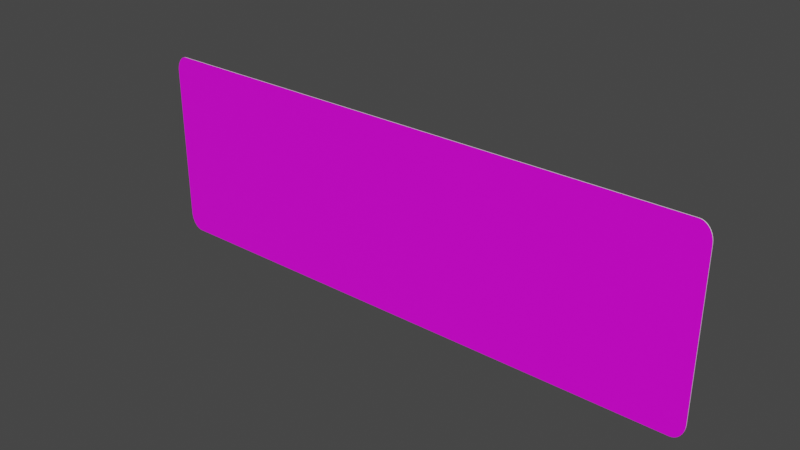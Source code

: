 # Source: rechteck_500_1500.blend  (saved by Blender 3.2.14; exported with 4.5.12 LTS)
import bpy
from mathutils import Matrix  # noqa: F401  (used for matrix-valued properties, if any)

bpy.ops.wm.read_factory_settings(use_empty=True)
scene = bpy.context.scene
scene.name = 'Scene'

# ---- collections
col_collection = bpy.data.collections.new('Collection'); scene.collection.children.link(col_collection)

# ---- images (referenced by path relative to the original .blend; pixels are not part of the script)
import os
ASSET_DIR = os.environ.get("B2B_ASSET_DIR", "")  # directory of the original .blend (textures are referenced by path, not embedded)
HERE = os.path.dirname(os.path.abspath(__file__))  # packed textures are extracted next to this script under _unpacked/

def load_image(name, relpath, width, height, colorspace="sRGB"):
    """Load a texture the original file referenced (path relative to the .blend, or extracted next to this script)."""
    p = next((c for c in (os.path.join(HERE, relpath), os.path.join(ASSET_DIR, relpath)) if relpath and os.path.exists(c)), "")
    if p:
        img = bpy.data.images.load(p, check_existing=True)
        img.name = name
    else:  # same state as the original file: an image datablock whose file is absent (Cycles renders it pink)
        img = bpy.data.images.new(name, width, height)
        img.source = "FILE"
        img.filepath = "//" + (relpath or name)
    img.colorspace_settings.name = colorspace
    return img
img_rohling_jpg = load_image('rohling.jpg', 'rohling.jpg', 1024, 1024, 'sRGB')

# ---- materials (node trees are filled in below, after node groups)
mat_material = bpy.data.materials.new('Material')
mat_material.alpha_threshold = 0.0
mat_material.use_transparent_shadow = False
mat_material.line_color = (0.0, 0.0, 0.0, 1.0)
mat_material_001 = bpy.data.materials.new('Material.001')
mat_material_001.use_transparent_shadow = False

# ---- material node trees
mat_material.use_nodes = True; mat_material.node_tree.nodes.clear()
_N = mat_material.node_tree.nodes; _L = mat_material.node_tree.links
n0 = _N.new('ShaderNodeOutputMaterial'); n0.name = 'Material Output'; n0.location = (300, 300)
n1 = _N.new('ShaderNodeBsdfPrincipled'); n1.name = 'Principled BSDF'; n1.location = (10, 300)
n1.distribution = 'GGX'
n1.subsurface_method = 'RANDOM_WALK_SKIN'
n1.inputs[2].default_value = 0.4
n1.inputs[3].default_value = 1.45
n1.inputs[27].default_value = (0.0, 0.0, 0.0, 1.0)
n1.inputs[28].default_value = 1.0
n2 = _N.new('ShaderNodeTexImage'); n2.name = 'Image Texture'; n2.location = (-280, 280)
n2.image = img_rohling_jpg
_L.new(n1.outputs[0], n0.inputs[0])
_L.new(n2.outputs[0], n1.inputs[0])
n0.is_active_output = True
mat_material_001.use_nodes = True; mat_material_001.node_tree.nodes.clear()
_N = mat_material_001.node_tree.nodes; _L = mat_material_001.node_tree.links
n0 = _N.new('ShaderNodeBsdfPrincipled'); n0.name = 'Principled BSDF'; n0.location = (10, 300)
n0.distribution = 'GGX'
n0.subsurface_method = 'RANDOM_WALK_SKIN'
n0.inputs[3].default_value = 1.45
n0.inputs[27].default_value = (0.0, 0.0, 0.0, 1.0)
n0.inputs[28].default_value = 1.0
n1 = _N.new('ShaderNodeOutputMaterial'); n1.name = 'Material Output'; n1.location = (300, 300)
_L.new(n0.outputs[0], n1.inputs[0])
n1.is_active_output = True

# ---- world
world_world = bpy.data.worlds.new('World'); scene.world = world_world
world_world.use_nodes = True; world_world.node_tree.nodes.clear()
_N = world_world.node_tree.nodes; _L = world_world.node_tree.links
n0 = _N.new('ShaderNodeOutputWorld'); n0.name = 'World Output'; n0.location = (300, 300)
n1 = _N.new('ShaderNodeBackground'); n1.name = 'Background'; n1.location = (10, 300)
n1.inputs[0].default_value = (0.05088, 0.05088, 0.05088, 1.0)
_L.new(n1.outputs[0], n0.inputs[0])
n0.is_active_output = True
world_world.color = (0.05088, 0.05088, 0.05088)
world_world.use_sun_shadow = False
world_world.sun_shadow_jitter_overblur = 0.0

# ---- meshes
me_plane = bpy.data.meshes.new('Plane')
me_plane.from_pydata([(-0.9556, 8.112e-09, -4.371e-08), (-1.0, 0.0444, -3.983e-08), (-0.9625, 0.0005466, -4.366e-08), (-0.9693, 0.002173, -4.352e-08), (-0.9758, 0.004839, -4.329e-08), (-0.9817, 0.00848, -4.297e-08), (-0.987, 0.013, -4.257e-08), (-0.9915, 0.0183, -4.211e-08), (-0.9952, 0.02424, -4.159e-08), (-0.9978, 0.03068, -4.103e-08), (-0.9995, 0.03745, -4.044e-08), (1.0, 0.0444, -3.983e-08), (0.9556, 3.659e-08, -4.371e-08), (0.9995, 0.03745, -4.044e-08), (0.9978, 0.03068, -4.103e-08), (0.9952, 0.02424, -4.159e-08), (0.9915, 0.0183, -4.211e-08), (0.987, 0.013, -4.257e-08), (0.9817, 0.00848, -4.297e-08), (0.9758, 0.004839, -4.329e-08), (0.9693, 0.002173, -4.352e-08), (0.9625, 0.0005467, -4.366e-08), (-1.0, 0.4556, -3.882e-09), (-0.9556, 0.5, -9.859e-15), (-0.9995, 0.4625, -3.274e-09), (-0.9978, 0.4693, -2.682e-09), (-0.9952, 0.4758, -2.119e-09), (-0.9915, 0.4817, -1.6e-09), (-0.987, 0.487, -1.137e-09), (-0.9817, 0.4915, -7.413e-10), (-0.9758, 0.4952, -4.231e-10), (-0.9693, 0.4978, -1.9e-10), (-0.9625, 0.4995, -4.78e-11), (0.9556, 0.5, 0.0), (1.0, 0.4556, -3.882e-09), (0.9625, 0.4995, -4.778e-11), (0.9693, 0.4978, -1.9e-10), (0.9758, 0.4952, -4.231e-10), (0.9817, 0.4915, -7.413e-10), (0.987, 0.487, -1.137e-09), (0.9915, 0.4817, -1.6e-09), (0.9952, 0.4758, -2.119e-09), (0.9978, 0.4693, -2.682e-09), (0.9995, 0.4625, -3.274e-09), (-0.9556, 0.5, 0.002), (-1.0, 0.4556, 0.002), (-0.9625, 0.4995, 0.002), (-0.9693, 0.4978, 0.002), (-0.9758, 0.4952, 0.002), (-0.9817, 0.4915, 0.002), (-0.987, 0.487, 0.002), (-0.9915, 0.4817, 0.002), (-0.9952, 0.4758, 0.002), (-0.9978, 0.4693, 0.002), (-0.9995, 0.4625, 0.002), (-1.0, 0.0444, 0.002), (-0.9556, -1.085e-08, 0.002), (-0.9995, 0.03745, 0.002), (-0.9978, 0.03068, 0.002), (-0.9952, 0.02424, 0.002), (-0.9915, 0.0183, 0.002), (-0.987, 0.013, 0.002), (-0.9817, 0.00848, 0.002), (-0.9758, 0.004839, 0.002), (-0.9693, 0.002173, 0.002), (-0.9625, 0.0005466, 0.002), (0.9556, 1.763e-08, 0.002), (1.0, 0.0444, 0.002), (0.9625, 0.0005467, 0.002), (0.9693, 0.002173, 0.002), (0.9758, 0.004839, 0.002), (0.9817, 0.00848, 0.002), (0.987, 0.013, 0.002), (0.9915, 0.0183, 0.002), (0.9952, 0.02424, 0.002), (0.9978, 0.03068, 0.002), (0.9995, 0.03745, 0.002), (1.0, 0.4556, 0.002), (0.9556, 0.5, 0.002), (0.9995, 0.4625, 0.002), (0.9978, 0.4693, 0.002), (0.9952, 0.4758, 0.002), (0.9915, 0.4817, 0.002), (0.987, 0.487, 0.002), (0.9817, 0.4915, 0.002), (0.9758, 0.4952, 0.002), (0.9693, 0.4978, 0.002), (0.9625, 0.4995, 0.002)], [], [(0, 12, 66, 56), (55, 57, 58, 59, 60, 61, 62, 63, 64, 65, 56, 66, 68, 69, 70, 71, 72, 73, 74, 75, 76, 67, 77, 79, 80, 81, 82, 83, 84, 85, 86, 87, 78, 44, 46, 47, 48, 49, 50, 51, 52, 53, 54, 45), (11, 34, 77, 67), (33, 23, 44, 78), (0, 2, 3, 4, 5, 6, 7, 8, 9, 10, 1, 22, 24, 25, 26, 27, 28, 29, 30, 31, 32, 23, 33, 35, 36, 37, 38, 39, 40, 41, 42, 43, 34, 11, 13, 14, 15, 16, 17, 18, 19, 20, 21, 12), (22, 45, 54, 24), (24, 54, 53, 25), (25, 53, 52, 26), (26, 52, 51, 27), (27, 51, 50, 28), (28, 50, 49, 29), (29, 49, 48, 30), (30, 48, 47, 31), (31, 47, 46, 32), (32, 46, 44, 23), (77, 34, 43, 79), (79, 43, 42, 80), (80, 42, 41, 81), (81, 41, 40, 82), (82, 40, 39, 83), (83, 39, 38, 84), (84, 38, 37, 85), (85, 37, 36, 86), (86, 36, 35, 87), (87, 35, 33, 78), (11, 67, 76, 13), (13, 76, 75, 14), (14, 75, 74, 15), (15, 74, 73, 16), (16, 73, 72, 17), (17, 72, 71, 18), (18, 71, 70, 19), (19, 70, 69, 20), (20, 69, 68, 21), (21, 68, 66, 12), (55, 1, 10, 57), (57, 10, 9, 58), (58, 9, 8, 59), (59, 8, 7, 60), (60, 7, 6, 61), (61, 6, 5, 62), (62, 5, 4, 63), (63, 4, 3, 64), (64, 3, 2, 65), (65, 2, 0, 56), (22, 1, 55, 45)])
me_plane.polygons.foreach_set('material_index', [1, 0, 1, 1, 1, 1, 1, 1, 1, 1, 1, 1, 1, 1, 1, 1, 1, 1, 1, 1, 1, 1, 1, 1, 1, 1, 1, 1, 1, 1, 1, 1, 1, 1, 1, 1, 1, 1, 1, 1, 1, 1, 1, 1, 1, 1])
_uv = me_plane.uv_layers.new(name='UVMap')
_uv.uv.foreach_set('vector', [0.0222, 0.0, 0.9778, 0.0, 0.9778, 0.0, 0.0222, 0.0, 0.001096, 0.09433, 0.001369, 0.08062, 0.002181, 0.06726, 0.003511, 0.05455, 0.005327, 0.04283, 0.007584, 0.03238, 0.01023, 0.02345, 0.01319, 0.01627, 0.0164, 0.01101, 0.01978, 0.0078, 0.02325, 0.006721, 0.9768, 0.006721, 0.9802, 0.0078, 0.9836, 0.01101, 0.9868, 0.01627, 0.9898, 0.02345, 0.9924, 0.03238, 0.9947, 0.04283, 0.9965, 0.05455, 0.9978, 0.06726, 0.9986, 0.08062, 0.9989, 0.09433, 0.9989, 0.9057, 0.9986, 0.9194, 0.9978, 0.9327, 0.9965, 0.9454, 0.9947, 0.9572, 0.9924, 0.9676, 0.9898, 0.9765, 0.9868, 0.9837, 0.9836, 0.989, 0.9802, 0.9922, 0.9768, 0.9933, 0.02325, 0.9933, 0.01978, 0.9922, 0.0164, 0.989, 0.01319, 0.9837, 0.01023, 0.9765, 0.007584, 0.9676, 0.005327, 0.9572, 0.003511, 0.9454, 0.002181, 0.9327, 0.001369, 0.9194, 0.001096, 0.9057, 1.0, 0.0888, 1.0, 0.9112, 1.0, 0.9112, 1.0, 0.0888, 0.9778, 1.0, 0.0222, 1.0, 0.0222, 1.0, 0.9778, 1.0, 0.0222, 0.0, 0.01873, 0.0003644, 0.01534, 0.001449, 0.01212, 0.003226, 0.009151, 0.005653, 0.002167, 0.00867, 0.001413, 0.0366, 0.0008066, 0.04849, 0.0003622, 0.06136, 9.111e-05, 0.07491, 0.0, 0.0888, 0.0, 0.9112, 9.111e-05, 0.9251, 0.0003622, 0.9386, 0.0008066, 0.9515, 0.001413, 0.9634, 0.002167, 0.9913, 0.009151, 0.9943, 0.01212, 0.9968, 0.01534, 0.9986, 0.01873, 0.9996, 0.0222, 1.0, 0.9778, 1.0, 0.9813, 0.9996, 0.9847, 0.9986, 0.9879, 0.9968, 0.9908, 0.9943, 0.9978, 0.9913, 0.9986, 0.9634, 0.9992, 0.9515, 0.9996, 0.9386, 0.9999, 0.9251, 1.0, 0.9112, 1.0, 0.0888, 0.9999, 0.07491, 0.9996, 0.06136, 0.9992, 0.04849, 0.9986, 0.0366, 0.9978, 0.00867, 0.9908, 0.005653, 0.9879, 0.003226, 0.9847, 0.001449, 0.9813, 0.0003644, 0.9778, 0.0, 0.0, 0.9112, 0.0, 0.9112, 9.111e-05, 0.9251, 9.111e-05, 0.9251, 9.111e-05, 0.9251, 9.111e-05, 0.9251, 0.0003622, 0.9386, 0.0003622, 0.9386, 0.0003622, 0.9386, 0.0003622, 0.9386, 0.0008066, 0.9515, 0.0008066, 0.9515, 0.0008066, 0.9515, 0.0008066, 0.9515, 0.001413, 0.9634, 0.001413, 0.9634, 0.001413, 0.9634, 0.001413, 0.9634, 0.002167, 0.9913, 0.002167, 0.9913, 0.002167, 0.9913, 0.002167, 0.9913, 0.009151, 0.9943, 0.009151, 0.9943, 0.009151, 0.9943, 0.009151, 0.9943, 0.01212, 0.9968, 0.01212, 0.9968, 0.01212, 0.9968, 0.01212, 0.9968, 0.01534, 0.9986, 0.01534, 0.9986, 0.01534, 0.9986, 0.01534, 0.9986, 0.01873, 0.9996, 0.01873, 0.9996, 0.01873, 0.9996, 0.01873, 0.9996, 0.0222, 1.0, 0.0222, 1.0, 1.0, 0.9112, 1.0, 0.9112, 0.9999, 0.9251, 0.9999, 0.9251, 0.9999, 0.9251, 0.9999, 0.9251, 0.9996, 0.9386, 0.9996, 0.9386, 0.9996, 0.9386, 0.9996, 0.9386, 0.9992, 0.9515, 0.9992, 0.9515, 0.9992, 0.9515, 0.9992, 0.9515, 0.9986, 0.9634, 0.9986, 0.9634, 0.9986, 0.9634, 0.9986, 0.9634, 0.9978, 0.9913, 0.9978, 0.9913, 0.9978, 0.9913, 0.9978, 0.9913, 0.9908, 0.9943, 0.9908, 0.9943, 0.9908, 0.9943, 0.9908, 0.9943, 0.9879, 0.9968, 0.9879, 0.9968, 0.9879, 0.9968, 0.9879, 0.9968, 0.9847, 0.9986, 0.9847, 0.9986, 0.9847, 0.9986, 0.9847, 0.9986, 0.9813, 0.9996, 0.9813, 0.9996, 0.9813, 0.9996, 0.9813, 0.9996, 0.9778, 1.0, 0.9778, 1.0, 1.0, 0.0888, 1.0, 0.0888, 0.9999, 0.07491, 0.9999, 0.07491, 0.9999, 0.07491, 0.9999, 0.07491, 0.9996, 0.06136, 0.9996, 0.06136, 0.9996, 0.06136, 0.9996, 0.06136, 0.9992, 0.04849, 0.9992, 0.04849, 0.9992, 0.04849, 0.9992, 0.04849, 0.9986, 0.0366, 0.9986, 0.0366, 0.9986, 0.0366, 0.9986, 0.0366, 0.9978, 0.00867, 0.9978, 0.00867, 0.9978, 0.00867, 0.9978, 0.00867, 0.9908, 0.005653, 0.9908, 0.005653, 0.9908, 0.005653, 0.9908, 0.005653, 0.9879, 0.003226, 0.9879, 0.003226, 0.9879, 0.003226, 0.9879, 0.003226, 0.9847, 0.001449, 0.9847, 0.001449, 0.9847, 0.001449, 0.9847, 0.001449, 0.9813, 0.0003644, 0.9813, 0.0003644, 0.9813, 0.0003644, 0.9813, 0.0003644, 0.9778, 0.0, 0.9778, 0.0, 0.0, 0.0888, 0.0, 0.0888, 9.111e-05, 0.07491, 9.111e-05, 0.07491, 9.111e-05, 0.07491, 9.111e-05, 0.07491, 0.0003622, 0.06136, 0.0003622, 0.06136, 0.0003622, 0.06136, 0.0003622, 0.06136, 0.0008066, 0.04849, 0.0008066, 0.04849, 0.0008066, 0.04849, 0.0008066, 0.04849, 0.001413, 0.0366, 0.001413, 0.0366, 0.001413, 0.0366, 0.001413, 0.0366, 0.002167, 0.00867, 0.002167, 0.00867, 0.002167, 0.00867, 0.002167, 0.00867, 0.009151, 0.005653, 0.009151, 0.005653, 0.009151, 0.005653, 0.009151, 0.005653, 0.01212, 0.003226, 0.01212, 0.003226, 0.01212, 0.003226, 0.01212, 0.003226, 0.01534, 0.001449, 0.01534, 0.001449, 0.01534, 0.001449, 0.01534, 0.001449, 0.01873, 0.0003644, 0.01873, 0.0003644, 0.01873, 0.0003644, 0.01873, 0.0003644, 0.0222, 0.0, 0.0222, 0.0, 0.0, 0.9112, 0.0, 0.0888, 0.0, 0.0888, 0.0, 0.9112])
me_plane.materials.append(mat_material)
me_plane.materials.append(mat_material_001)
me_plane.update()

# ---- objects
ob_plane = bpy.data.objects.new('Plane', me_plane)
ob_empty = bpy.data.objects.new('Empty', img_rohling_jpg)

# ---- transforms, parenting, visibility, modifiers, constraints
ob_plane.location = (0.0, 0.0, 0.0)
ob_plane.rotation_euler = (1.571, 0.0, 0.0)
ob_plane.scale = (0.75, 1.0, 1.0)
ob_empty.location = (0.0, 0.0, 0.2498)
ob_empty.rotation_euler = (1.571, -0.0, -0.0)
ob_empty.scale = (0.3003, 0.3003, 0.3003)
ob_empty.empty_display_type = 'IMAGE'
ob_empty.empty_display_size = 5.0

# ---- collection membership
col_collection.objects.link(ob_plane)
col_collection.objects.link(ob_empty)

# ---- scene / render settings (as saved in the file)
scene.frame_start = 1; scene.frame_end = 250; scene.frame_set(1)
scene.render.engine = 'BLENDER_EEVEE_NEXT'
scene.cycles.sampling_pattern = 'TABULATED_SOBOL'
scene.cycles.use_light_tree = False
scene.view_settings.view_transform = 'Filmic'
bpy.context.view_layer.update()

# ---- added for rendering (the .blend has no active camera and no usable light): camera, sun
cam_auto = bpy.data.cameras.new('AutoCamera')
cam_auto.lens = 50.0
cam_auto.sensor_width = 36.0
cam_auto.clip_end = 1000.0
ob_auto_camera = bpy.data.objects.new('AutoCamera', cam_auto)
scene.collection.objects.link(ob_auto_camera)
ob_auto_camera.location = (1.46291, -1.75649, 1.42033)
ob_auto_camera.rotation_euler = (1.09748, -7.21219e-08, 0.694738)
scene.camera = ob_auto_camera
light_auto_sun = bpy.data.lights.new('AutoSun', 'SUN')
light_auto_sun.energy = 3.0
light_auto_sun.angle = 0.0523599
ob_auto_sun = bpy.data.objects.new('AutoSun', light_auto_sun)
scene.collection.objects.link(ob_auto_sun)
ob_auto_sun.rotation_euler = (0.872665, 0.174533, 0.523599)
bpy.context.view_layer.update()
